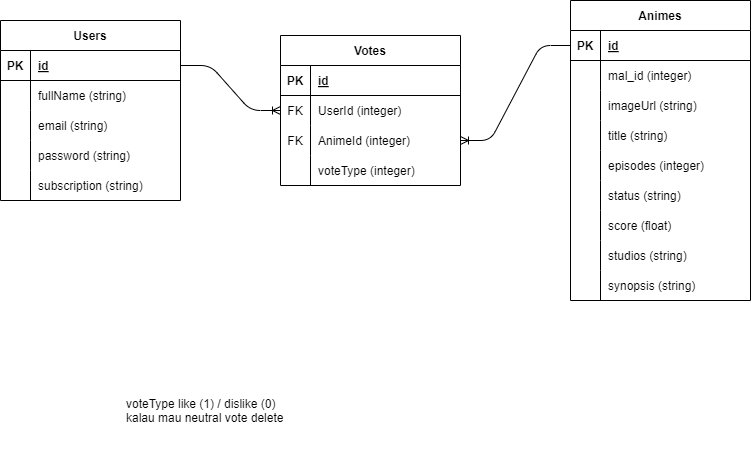

The diagram above was exported from draw.io. Its source (the exported page's mxGraphModel, read from the mxfile embedded in the PNG):
<mxGraphModel dx="330" dy="455" grid="1" gridSize="10" guides="1" tooltips="1" connect="1" arrows="1" fold="1" page="1" pageScale="1" pageWidth="850" pageHeight="1100" math="0" shadow="0">
  <root>
    <mxCell id="0" />
    <mxCell id="1" parent="0" />
    <mxCell id="2" value="Users" style="shape=table;startSize=30;container=1;collapsible=1;childLayout=tableLayout;fixedRows=1;rowLines=0;fontStyle=1;align=center;resizeLast=1;" parent="1" vertex="1">
      <mxGeometry x="90" y="110" width="180" height="180" as="geometry" />
    </mxCell>
    <mxCell id="3" value="" style="shape=tableRow;horizontal=0;startSize=0;swimlaneHead=0;swimlaneBody=0;fillColor=none;collapsible=0;dropTarget=0;points=[[0,0.5],[1,0.5]];portConstraint=eastwest;top=0;left=0;right=0;bottom=1;" parent="2" vertex="1">
      <mxGeometry y="30" width="180" height="30" as="geometry" />
    </mxCell>
    <mxCell id="4" value="PK" style="shape=partialRectangle;connectable=0;fillColor=none;top=0;left=0;bottom=0;right=0;fontStyle=1;overflow=hidden;" parent="3" vertex="1">
      <mxGeometry width="30" height="30" as="geometry">
        <mxRectangle width="30" height="30" as="alternateBounds" />
      </mxGeometry>
    </mxCell>
    <mxCell id="5" value="id" style="shape=partialRectangle;connectable=0;fillColor=none;top=0;left=0;bottom=0;right=0;align=left;spacingLeft=6;fontStyle=5;overflow=hidden;" parent="3" vertex="1">
      <mxGeometry x="30" width="150" height="30" as="geometry">
        <mxRectangle width="150" height="30" as="alternateBounds" />
      </mxGeometry>
    </mxCell>
    <mxCell id="6" value="" style="shape=tableRow;horizontal=0;startSize=0;swimlaneHead=0;swimlaneBody=0;fillColor=none;collapsible=0;dropTarget=0;points=[[0,0.5],[1,0.5]];portConstraint=eastwest;top=0;left=0;right=0;bottom=0;" parent="2" vertex="1">
      <mxGeometry y="60" width="180" height="30" as="geometry" />
    </mxCell>
    <mxCell id="7" value="" style="shape=partialRectangle;connectable=0;fillColor=none;top=0;left=0;bottom=0;right=0;editable=1;overflow=hidden;" parent="6" vertex="1">
      <mxGeometry width="30" height="30" as="geometry">
        <mxRectangle width="30" height="30" as="alternateBounds" />
      </mxGeometry>
    </mxCell>
    <mxCell id="8" value="fullName (string)" style="shape=partialRectangle;connectable=0;fillColor=none;top=0;left=0;bottom=0;right=0;align=left;spacingLeft=6;overflow=hidden;" parent="6" vertex="1">
      <mxGeometry x="30" width="150" height="30" as="geometry">
        <mxRectangle width="150" height="30" as="alternateBounds" />
      </mxGeometry>
    </mxCell>
    <mxCell id="9" value="" style="shape=tableRow;horizontal=0;startSize=0;swimlaneHead=0;swimlaneBody=0;fillColor=none;collapsible=0;dropTarget=0;points=[[0,0.5],[1,0.5]];portConstraint=eastwest;top=0;left=0;right=0;bottom=0;" parent="2" vertex="1">
      <mxGeometry y="90" width="180" height="30" as="geometry" />
    </mxCell>
    <mxCell id="10" value="" style="shape=partialRectangle;connectable=0;fillColor=none;top=0;left=0;bottom=0;right=0;editable=1;overflow=hidden;" parent="9" vertex="1">
      <mxGeometry width="30" height="30" as="geometry">
        <mxRectangle width="30" height="30" as="alternateBounds" />
      </mxGeometry>
    </mxCell>
    <mxCell id="11" value="email (string)" style="shape=partialRectangle;connectable=0;fillColor=none;top=0;left=0;bottom=0;right=0;align=left;spacingLeft=6;overflow=hidden;" parent="9" vertex="1">
      <mxGeometry x="30" width="150" height="30" as="geometry">
        <mxRectangle width="150" height="30" as="alternateBounds" />
      </mxGeometry>
    </mxCell>
    <mxCell id="12" value="" style="shape=tableRow;horizontal=0;startSize=0;swimlaneHead=0;swimlaneBody=0;fillColor=none;collapsible=0;dropTarget=0;points=[[0,0.5],[1,0.5]];portConstraint=eastwest;top=0;left=0;right=0;bottom=0;" parent="2" vertex="1">
      <mxGeometry y="120" width="180" height="30" as="geometry" />
    </mxCell>
    <mxCell id="13" value="" style="shape=partialRectangle;connectable=0;fillColor=none;top=0;left=0;bottom=0;right=0;editable=1;overflow=hidden;" parent="12" vertex="1">
      <mxGeometry width="30" height="30" as="geometry">
        <mxRectangle width="30" height="30" as="alternateBounds" />
      </mxGeometry>
    </mxCell>
    <mxCell id="14" value="password (string)" style="shape=partialRectangle;connectable=0;fillColor=none;top=0;left=0;bottom=0;right=0;align=left;spacingLeft=6;overflow=hidden;" parent="12" vertex="1">
      <mxGeometry x="30" width="150" height="30" as="geometry">
        <mxRectangle width="150" height="30" as="alternateBounds" />
      </mxGeometry>
    </mxCell>
    <mxCell id="15" value="" style="shape=tableRow;horizontal=0;startSize=0;swimlaneHead=0;swimlaneBody=0;fillColor=none;collapsible=0;dropTarget=0;points=[[0,0.5],[1,0.5]];portConstraint=eastwest;top=0;left=0;right=0;bottom=0;" parent="2" vertex="1">
      <mxGeometry y="150" width="180" height="30" as="geometry" />
    </mxCell>
    <mxCell id="16" value="" style="shape=partialRectangle;connectable=0;fillColor=none;top=0;left=0;bottom=0;right=0;editable=1;overflow=hidden;" parent="15" vertex="1">
      <mxGeometry width="30" height="30" as="geometry">
        <mxRectangle width="30" height="30" as="alternateBounds" />
      </mxGeometry>
    </mxCell>
    <mxCell id="17" value="subscription (string)" style="shape=partialRectangle;connectable=0;fillColor=none;top=0;left=0;bottom=0;right=0;align=left;spacingLeft=6;overflow=hidden;" parent="15" vertex="1">
      <mxGeometry x="30" width="150" height="30" as="geometry">
        <mxRectangle width="150" height="30" as="alternateBounds" />
      </mxGeometry>
    </mxCell>
    <mxCell id="18" value="Animes" style="shape=table;startSize=30;container=1;collapsible=1;childLayout=tableLayout;fixedRows=1;rowLines=0;fontStyle=1;align=center;resizeLast=1;" parent="1" vertex="1">
      <mxGeometry x="660" y="90" width="180" height="300" as="geometry" />
    </mxCell>
    <mxCell id="19" value="" style="shape=tableRow;horizontal=0;startSize=0;swimlaneHead=0;swimlaneBody=0;fillColor=none;collapsible=0;dropTarget=0;points=[[0,0.5],[1,0.5]];portConstraint=eastwest;top=0;left=0;right=0;bottom=1;" parent="18" vertex="1">
      <mxGeometry y="30" width="180" height="30" as="geometry" />
    </mxCell>
    <mxCell id="20" value="PK" style="shape=partialRectangle;connectable=0;fillColor=none;top=0;left=0;bottom=0;right=0;fontStyle=1;overflow=hidden;" parent="19" vertex="1">
      <mxGeometry width="30" height="30" as="geometry">
        <mxRectangle width="30" height="30" as="alternateBounds" />
      </mxGeometry>
    </mxCell>
    <mxCell id="21" value="id" style="shape=partialRectangle;connectable=0;fillColor=none;top=0;left=0;bottom=0;right=0;align=left;spacingLeft=6;fontStyle=5;overflow=hidden;" parent="19" vertex="1">
      <mxGeometry x="30" width="150" height="30" as="geometry">
        <mxRectangle width="150" height="30" as="alternateBounds" />
      </mxGeometry>
    </mxCell>
    <mxCell id="22" value="" style="shape=tableRow;horizontal=0;startSize=0;swimlaneHead=0;swimlaneBody=0;fillColor=none;collapsible=0;dropTarget=0;points=[[0,0.5],[1,0.5]];portConstraint=eastwest;top=0;left=0;right=0;bottom=0;" parent="18" vertex="1">
      <mxGeometry y="60" width="180" height="30" as="geometry" />
    </mxCell>
    <mxCell id="23" value="" style="shape=partialRectangle;connectable=0;fillColor=none;top=0;left=0;bottom=0;right=0;editable=1;overflow=hidden;" parent="22" vertex="1">
      <mxGeometry width="30" height="30" as="geometry">
        <mxRectangle width="30" height="30" as="alternateBounds" />
      </mxGeometry>
    </mxCell>
    <mxCell id="24" value="mal_id (integer)" style="shape=partialRectangle;connectable=0;fillColor=none;top=0;left=0;bottom=0;right=0;align=left;spacingLeft=6;overflow=hidden;" parent="22" vertex="1">
      <mxGeometry x="30" width="150" height="30" as="geometry">
        <mxRectangle width="150" height="30" as="alternateBounds" />
      </mxGeometry>
    </mxCell>
    <mxCell id="25" value="" style="shape=tableRow;horizontal=0;startSize=0;swimlaneHead=0;swimlaneBody=0;fillColor=none;collapsible=0;dropTarget=0;points=[[0,0.5],[1,0.5]];portConstraint=eastwest;top=0;left=0;right=0;bottom=0;" parent="18" vertex="1">
      <mxGeometry y="90" width="180" height="30" as="geometry" />
    </mxCell>
    <mxCell id="26" value="" style="shape=partialRectangle;connectable=0;fillColor=none;top=0;left=0;bottom=0;right=0;editable=1;overflow=hidden;" parent="25" vertex="1">
      <mxGeometry width="30" height="30" as="geometry">
        <mxRectangle width="30" height="30" as="alternateBounds" />
      </mxGeometry>
    </mxCell>
    <mxCell id="27" value="imageUrl (string)" style="shape=partialRectangle;connectable=0;fillColor=none;top=0;left=0;bottom=0;right=0;align=left;spacingLeft=6;overflow=hidden;" parent="25" vertex="1">
      <mxGeometry x="30" width="150" height="30" as="geometry">
        <mxRectangle width="150" height="30" as="alternateBounds" />
      </mxGeometry>
    </mxCell>
    <mxCell id="28" value="" style="shape=tableRow;horizontal=0;startSize=0;swimlaneHead=0;swimlaneBody=0;fillColor=none;collapsible=0;dropTarget=0;points=[[0,0.5],[1,0.5]];portConstraint=eastwest;top=0;left=0;right=0;bottom=0;" parent="18" vertex="1">
      <mxGeometry y="120" width="180" height="30" as="geometry" />
    </mxCell>
    <mxCell id="29" value="" style="shape=partialRectangle;connectable=0;fillColor=none;top=0;left=0;bottom=0;right=0;editable=1;overflow=hidden;" parent="28" vertex="1">
      <mxGeometry width="30" height="30" as="geometry">
        <mxRectangle width="30" height="30" as="alternateBounds" />
      </mxGeometry>
    </mxCell>
    <mxCell id="30" value="title (string)" style="shape=partialRectangle;connectable=0;fillColor=none;top=0;left=0;bottom=0;right=0;align=left;spacingLeft=6;overflow=hidden;" parent="28" vertex="1">
      <mxGeometry x="30" width="150" height="30" as="geometry">
        <mxRectangle width="150" height="30" as="alternateBounds" />
      </mxGeometry>
    </mxCell>
    <mxCell id="37" value="" style="shape=tableRow;horizontal=0;startSize=0;swimlaneHead=0;swimlaneBody=0;fillColor=none;collapsible=0;dropTarget=0;points=[[0,0.5],[1,0.5]];portConstraint=eastwest;top=0;left=0;right=0;bottom=0;" parent="18" vertex="1">
      <mxGeometry y="150" width="180" height="30" as="geometry" />
    </mxCell>
    <mxCell id="38" value="" style="shape=partialRectangle;connectable=0;fillColor=none;top=0;left=0;bottom=0;right=0;editable=1;overflow=hidden;" parent="37" vertex="1">
      <mxGeometry width="30" height="30" as="geometry">
        <mxRectangle width="30" height="30" as="alternateBounds" />
      </mxGeometry>
    </mxCell>
    <mxCell id="39" value="episodes (integer)" style="shape=partialRectangle;connectable=0;fillColor=none;top=0;left=0;bottom=0;right=0;align=left;spacingLeft=6;overflow=hidden;" parent="37" vertex="1">
      <mxGeometry x="30" width="150" height="30" as="geometry">
        <mxRectangle width="150" height="30" as="alternateBounds" />
      </mxGeometry>
    </mxCell>
    <mxCell id="40" value="" style="shape=tableRow;horizontal=0;startSize=0;swimlaneHead=0;swimlaneBody=0;fillColor=none;collapsible=0;dropTarget=0;points=[[0,0.5],[1,0.5]];portConstraint=eastwest;top=0;left=0;right=0;bottom=0;" parent="18" vertex="1">
      <mxGeometry y="180" width="180" height="30" as="geometry" />
    </mxCell>
    <mxCell id="41" value="" style="shape=partialRectangle;connectable=0;fillColor=none;top=0;left=0;bottom=0;right=0;editable=1;overflow=hidden;" parent="40" vertex="1">
      <mxGeometry width="30" height="30" as="geometry">
        <mxRectangle width="30" height="30" as="alternateBounds" />
      </mxGeometry>
    </mxCell>
    <mxCell id="42" value="status (string)" style="shape=partialRectangle;connectable=0;fillColor=none;top=0;left=0;bottom=0;right=0;align=left;spacingLeft=6;overflow=hidden;" parent="40" vertex="1">
      <mxGeometry x="30" width="150" height="30" as="geometry">
        <mxRectangle width="150" height="30" as="alternateBounds" />
      </mxGeometry>
    </mxCell>
    <mxCell id="43" value="" style="shape=tableRow;horizontal=0;startSize=0;swimlaneHead=0;swimlaneBody=0;fillColor=none;collapsible=0;dropTarget=0;points=[[0,0.5],[1,0.5]];portConstraint=eastwest;top=0;left=0;right=0;bottom=0;" parent="18" vertex="1">
      <mxGeometry y="210" width="180" height="30" as="geometry" />
    </mxCell>
    <mxCell id="44" value="" style="shape=partialRectangle;connectable=0;fillColor=none;top=0;left=0;bottom=0;right=0;editable=1;overflow=hidden;" parent="43" vertex="1">
      <mxGeometry width="30" height="30" as="geometry">
        <mxRectangle width="30" height="30" as="alternateBounds" />
      </mxGeometry>
    </mxCell>
    <mxCell id="45" value="score (float)" style="shape=partialRectangle;connectable=0;fillColor=none;top=0;left=0;bottom=0;right=0;align=left;spacingLeft=6;overflow=hidden;" parent="43" vertex="1">
      <mxGeometry x="30" width="150" height="30" as="geometry">
        <mxRectangle width="150" height="30" as="alternateBounds" />
      </mxGeometry>
    </mxCell>
    <mxCell id="46" value="" style="shape=tableRow;horizontal=0;startSize=0;swimlaneHead=0;swimlaneBody=0;fillColor=none;collapsible=0;dropTarget=0;points=[[0,0.5],[1,0.5]];portConstraint=eastwest;top=0;left=0;right=0;bottom=0;" parent="18" vertex="1">
      <mxGeometry y="240" width="180" height="30" as="geometry" />
    </mxCell>
    <mxCell id="47" value="" style="shape=partialRectangle;connectable=0;fillColor=none;top=0;left=0;bottom=0;right=0;editable=1;overflow=hidden;" parent="46" vertex="1">
      <mxGeometry width="30" height="30" as="geometry">
        <mxRectangle width="30" height="30" as="alternateBounds" />
      </mxGeometry>
    </mxCell>
    <mxCell id="48" value="studios (string)" style="shape=partialRectangle;connectable=0;fillColor=none;top=0;left=0;bottom=0;right=0;align=left;spacingLeft=6;overflow=hidden;" parent="46" vertex="1">
      <mxGeometry x="30" width="150" height="30" as="geometry">
        <mxRectangle width="150" height="30" as="alternateBounds" />
      </mxGeometry>
    </mxCell>
    <mxCell id="71" value="" style="shape=tableRow;horizontal=0;startSize=0;swimlaneHead=0;swimlaneBody=0;fillColor=none;collapsible=0;dropTarget=0;points=[[0,0.5],[1,0.5]];portConstraint=eastwest;top=0;left=0;right=0;bottom=0;" vertex="1" parent="18">
      <mxGeometry y="270" width="180" height="30" as="geometry" />
    </mxCell>
    <mxCell id="72" value="" style="shape=partialRectangle;connectable=0;fillColor=none;top=0;left=0;bottom=0;right=0;editable=1;overflow=hidden;" vertex="1" parent="71">
      <mxGeometry width="30" height="30" as="geometry">
        <mxRectangle width="30" height="30" as="alternateBounds" />
      </mxGeometry>
    </mxCell>
    <mxCell id="73" value="synopsis (string)" style="shape=partialRectangle;connectable=0;fillColor=none;top=0;left=0;bottom=0;right=0;align=left;spacingLeft=6;overflow=hidden;" vertex="1" parent="71">
      <mxGeometry x="30" width="150" height="30" as="geometry">
        <mxRectangle width="150" height="30" as="alternateBounds" />
      </mxGeometry>
    </mxCell>
    <mxCell id="49" value="Votes" style="shape=table;startSize=30;container=1;collapsible=1;childLayout=tableLayout;fixedRows=1;rowLines=0;fontStyle=1;align=center;resizeLast=1;" parent="1" vertex="1">
      <mxGeometry x="370" y="125" width="180" height="150" as="geometry" />
    </mxCell>
    <mxCell id="50" value="" style="shape=tableRow;horizontal=0;startSize=0;swimlaneHead=0;swimlaneBody=0;fillColor=none;collapsible=0;dropTarget=0;points=[[0,0.5],[1,0.5]];portConstraint=eastwest;top=0;left=0;right=0;bottom=1;" parent="49" vertex="1">
      <mxGeometry y="30" width="180" height="30" as="geometry" />
    </mxCell>
    <mxCell id="51" value="PK" style="shape=partialRectangle;connectable=0;fillColor=none;top=0;left=0;bottom=0;right=0;fontStyle=1;overflow=hidden;" parent="50" vertex="1">
      <mxGeometry width="30" height="30" as="geometry">
        <mxRectangle width="30" height="30" as="alternateBounds" />
      </mxGeometry>
    </mxCell>
    <mxCell id="52" value="id" style="shape=partialRectangle;connectable=0;fillColor=none;top=0;left=0;bottom=0;right=0;align=left;spacingLeft=6;fontStyle=5;overflow=hidden;" parent="50" vertex="1">
      <mxGeometry x="30" width="150" height="30" as="geometry">
        <mxRectangle width="150" height="30" as="alternateBounds" />
      </mxGeometry>
    </mxCell>
    <mxCell id="63" value="" style="shape=tableRow;horizontal=0;startSize=0;swimlaneHead=0;swimlaneBody=0;fillColor=none;collapsible=0;dropTarget=0;points=[[0,0.5],[1,0.5]];portConstraint=eastwest;top=0;left=0;right=0;bottom=0;" parent="49" vertex="1">
      <mxGeometry y="60" width="180" height="30" as="geometry" />
    </mxCell>
    <mxCell id="64" value="FK" style="shape=partialRectangle;connectable=0;fillColor=none;top=0;left=0;bottom=0;right=0;fontStyle=0;overflow=hidden;" parent="63" vertex="1">
      <mxGeometry width="30" height="30" as="geometry">
        <mxRectangle width="30" height="30" as="alternateBounds" />
      </mxGeometry>
    </mxCell>
    <mxCell id="65" value="UserId (integer)" style="shape=partialRectangle;connectable=0;fillColor=none;top=0;left=0;bottom=0;right=0;align=left;spacingLeft=6;fontStyle=0;overflow=hidden;" parent="63" vertex="1">
      <mxGeometry x="30" width="150" height="30" as="geometry">
        <mxRectangle width="150" height="30" as="alternateBounds" />
      </mxGeometry>
    </mxCell>
    <mxCell id="66" value="" style="shape=tableRow;horizontal=0;startSize=0;swimlaneHead=0;swimlaneBody=0;fillColor=none;collapsible=0;dropTarget=0;points=[[0,0.5],[1,0.5]];portConstraint=eastwest;top=0;left=0;right=0;bottom=0;" parent="49" vertex="1">
      <mxGeometry y="90" width="180" height="30" as="geometry" />
    </mxCell>
    <mxCell id="67" value="FK" style="shape=partialRectangle;connectable=0;fillColor=none;top=0;left=0;bottom=0;right=0;fontStyle=0;overflow=hidden;" parent="66" vertex="1">
      <mxGeometry width="30" height="30" as="geometry">
        <mxRectangle width="30" height="30" as="alternateBounds" />
      </mxGeometry>
    </mxCell>
    <mxCell id="68" value="AnimeId (integer)" style="shape=partialRectangle;connectable=0;fillColor=none;top=0;left=0;bottom=0;right=0;align=left;spacingLeft=6;fontStyle=0;overflow=hidden;" parent="66" vertex="1">
      <mxGeometry x="30" width="150" height="30" as="geometry">
        <mxRectangle width="150" height="30" as="alternateBounds" />
      </mxGeometry>
    </mxCell>
    <mxCell id="59" value="" style="shape=tableRow;horizontal=0;startSize=0;swimlaneHead=0;swimlaneBody=0;fillColor=none;collapsible=0;dropTarget=0;points=[[0,0.5],[1,0.5]];portConstraint=eastwest;top=0;left=0;right=0;bottom=0;" parent="49" vertex="1">
      <mxGeometry y="120" width="180" height="30" as="geometry" />
    </mxCell>
    <mxCell id="60" value="" style="shape=partialRectangle;connectable=0;fillColor=none;top=0;left=0;bottom=0;right=0;editable=1;overflow=hidden;" parent="59" vertex="1">
      <mxGeometry width="30" height="30" as="geometry">
        <mxRectangle width="30" height="30" as="alternateBounds" />
      </mxGeometry>
    </mxCell>
    <mxCell id="61" value="voteType (integer)" style="shape=partialRectangle;connectable=0;fillColor=none;top=0;left=0;bottom=0;right=0;align=left;spacingLeft=6;overflow=hidden;" parent="59" vertex="1">
      <mxGeometry x="30" width="150" height="30" as="geometry">
        <mxRectangle width="150" height="30" as="alternateBounds" />
      </mxGeometry>
    </mxCell>
    <mxCell id="69" value="" style="edgeStyle=entityRelationEdgeStyle;fontSize=12;html=1;endArrow=ERoneToMany;exitX=1;exitY=0.5;exitDx=0;exitDy=0;entryX=0;entryY=0.5;entryDx=0;entryDy=0;" parent="1" source="3" target="63" edge="1">
      <mxGeometry width="100" height="100" relative="1" as="geometry">
        <mxPoint x="380" y="330" as="sourcePoint" />
        <mxPoint x="480" y="230" as="targetPoint" />
      </mxGeometry>
    </mxCell>
    <mxCell id="70" value="voteType like (1) / dislike (0) &#10;kalau mau neutral vote delete" style="text;strokeColor=none;fillColor=none;spacingLeft=4;spacingRight=4;overflow=hidden;rotatable=0;points=[[0,0.5],[1,0.5]];portConstraint=eastwest;fontSize=12;" vertex="1" parent="1">
      <mxGeometry x="210" y="480" width="200" height="60" as="geometry" />
    </mxCell>
    <mxCell id="77" value="" style="edgeStyle=entityRelationEdgeStyle;fontSize=12;html=1;endArrow=ERoneToMany;exitX=0;exitY=0.5;exitDx=0;exitDy=0;entryX=1;entryY=0.5;entryDx=0;entryDy=0;" edge="1" parent="1" source="19" target="66">
      <mxGeometry width="100" height="100" relative="1" as="geometry">
        <mxPoint x="490" y="290" as="sourcePoint" />
        <mxPoint x="590" y="190" as="targetPoint" />
      </mxGeometry>
    </mxCell>
  </root>
</mxGraphModel>